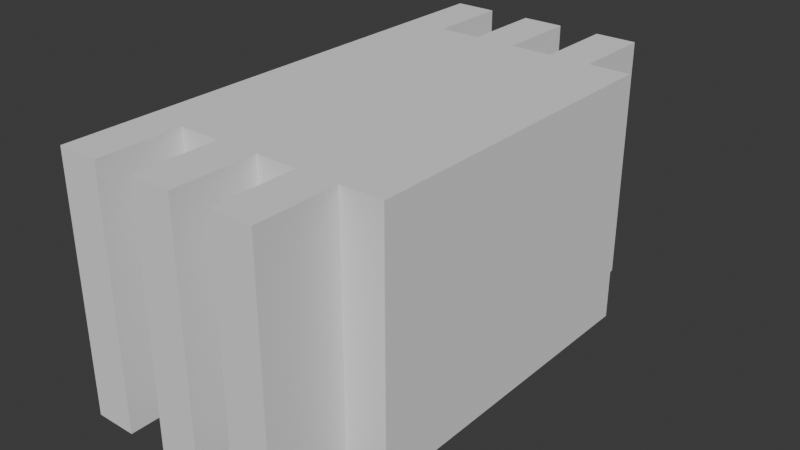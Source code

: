 # Source: partGrey.blend  (saved by Blender 4.2.66; exported with 4.5.12 LTS)
import bpy
from mathutils import Matrix  # noqa: F401  (used for matrix-valued properties, if any)

bpy.ops.wm.read_factory_settings(use_empty=True)
scene = bpy.context.scene
scene.name = 'Scene'

# ---- collections
col_collection = bpy.data.collections.new('Collection'); scene.collection.children.link(col_collection)
col_collection_1 = bpy.data.collections.new('Collection')  # instanced only; not linked into the scene

# ---- world
world_world = bpy.data.worlds.new('World'); scene.world = world_world
world_world.use_nodes = True; world_world.node_tree.nodes.clear()
_N = world_world.node_tree.nodes; _L = world_world.node_tree.links
n0 = _N.new('ShaderNodeOutputWorld'); n0.name = 'World Output'; n0.location = (300, 300)
n1 = _N.new('ShaderNodeBackground'); n1.name = 'Background'; n1.location = (10, 300)
n1.inputs[0].default_value = (0.05088, 0.05088, 0.05088, 1.0)
_L.new(n1.outputs[0], n0.inputs[0])
n0.is_active_output = True
world_world.color = (0.05088, 0.05088, 0.05088)
world_world.sun_shadow_jitter_overblur = 0.0

# ---- meshes
me_cube = bpy.data.meshes.new('Cube')
me_cube.from_pydata([(-10.0, -3.0, 0.0), (-10.0, -3.0, 3.0), (-10.0, 3.0, 0.0), (-10.0, 3.0, 3.0), (-9.5, -3.0, 0.0), (-9.5, -3.0, 3.0), (-9.5, 3.0, 0.0), (-9.5, 3.0, 3.0), (-9.5, -2.0, 0.0), (-9.5, -2.0, 3.0), (-9.5, 2.0, 0.0), (-9.5, 2.0, 3.0), (-9.0, -2.0, 0.0), (-9.0, -2.0, 3.0), (-9.0, 2.0, 0.0), (-9.0, 2.0, 3.0)], [], [(0, 1, 3, 2), (2, 3, 7, 6), (6, 7, 5, 4), (4, 5, 1, 0), (2, 6, 4, 0), (7, 3, 1, 5), (8, 9, 11, 10), (10, 11, 15, 14), (14, 15, 13, 12), (12, 13, 9, 8), (10, 14, 12, 8), (15, 11, 9, 13)])
_uv = me_cube.uv_layers.new(name='UVMap')
_uv.uv.foreach_set('vector', [0.375, 0.0, 0.625, 0.0, 0.625, 0.25, 0.375, 0.25, 0.375, 0.25, 0.625, 0.25, 0.625, 0.5, 0.375, 0.5, 0.375, 0.5, 0.625, 0.5, 0.625, 0.75, 0.375, 0.75, 0.375, 0.75, 0.625, 0.75, 0.625, 1.0, 0.375, 1.0, 0.125, 0.5, 0.375, 0.5, 0.375, 0.75, 0.125, 0.75, 0.625, 0.5, 0.875, 0.5, 0.875, 0.75, 0.625, 0.75, 0.375, 0.0, 0.625, 0.0, 0.625, 0.25, 0.375, 0.25, 0.375, 0.25, 0.625, 0.25, 0.625, 0.5, 0.375, 0.5, 0.375, 0.5, 0.625, 0.5, 0.625, 0.75, 0.375, 0.75, 0.375, 0.75, 0.625, 0.75, 0.625, 1.0, 0.375, 1.0, 0.125, 0.5, 0.375, 0.5, 0.375, 0.75, 0.125, 0.75, 0.625, 0.5, 0.875, 0.5, 0.875, 0.75, 0.625, 0.75])
me_cube.update()

# ---- objects
ob_collection = bpy.data.objects.new('Collection', None)
ob_cube = bpy.data.objects.new('Cube', me_cube)

# ---- transforms, parenting, visibility, modifiers, constraints
ob_collection.location = (0.0, 0.0, 0.0)
ob_collection.instance_type = 'COLLECTION'
ob_cube.location = (0.0, 0.0, 0.0)
_m = ob_cube.modifiers.new('Array', 'ARRAY')
_m.count = 3
_m.relative_offset_displace = (-1.0, 0.0, 0.0)
ob_collection.instance_collection = col_collection

# ---- collection membership
col_collection.objects.link(ob_collection)
col_collection.objects.link(ob_cube)

# ---- scene / render settings (as saved in the file)
scene.frame_start = 1; scene.frame_end = 250; scene.frame_set(1)
scene.render.engine = 'BLENDER_EEVEE_NEXT'
scene.unit_settings.scale_length = 0.001
bpy.context.view_layer.update()

# ---- added for rendering (the .blend has no active camera and no usable light): camera, sun
cam_auto = bpy.data.cameras.new('AutoCamera')
cam_auto.lens = 50.0
cam_auto.sensor_width = 36.0
cam_auto.clip_end = 1000.0
ob_auto_camera = bpy.data.objects.new('AutoCamera', cam_auto)
scene.collection.objects.link(ob_auto_camera)
ob_auto_camera.location = (-3.70102, -8.15878, 6.93919)
ob_auto_camera.rotation_euler = (1.09748, -7.21219e-08, 0.694738)
scene.camera = ob_auto_camera
light_auto_sun = bpy.data.lights.new('AutoSun', 'SUN')
light_auto_sun.energy = 3.0
light_auto_sun.angle = 0.0523599
ob_auto_sun = bpy.data.objects.new('AutoSun', light_auto_sun)
scene.collection.objects.link(ob_auto_sun)
ob_auto_sun.rotation_euler = (0.872665, 0.174533, 0.523599)
bpy.context.view_layer.update()
